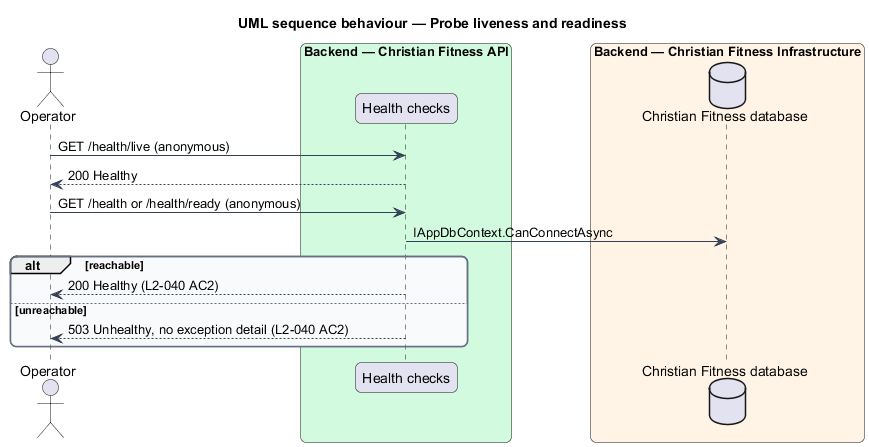

The diagram above was rendered by PlantUML. Its source (embedded in the PNG):
@startuml
title UML sequence behaviour — Probe liveness and readiness
skinparam backgroundColor #FFFFFF
skinparam shadowing false
skinparam roundcorner 12
skinparam defaultFontName Arial
skinparam ArrowColor #344054
skinparam rectangle {
  BorderColor #344054
  FontColor #101828
}
skinparam package {
  BorderColor #667085
  FontColor #101828
  BackgroundColor #F9FAFB
}
actor "Operator" as actor
box "Backend — Christian Fitness API" #D1FADF
  participant "Health checks" as hc
end box
box "Backend — Christian Fitness Infrastructure" #FFF4E5
  database "Christian Fitness database" as db
end box
actor -> hc : GET /health/live (anonymous)
hc --> actor : 200 Healthy
actor -> hc : GET /health or /health/ready (anonymous)
hc -> db : IAppDbContext.CanConnectAsync
alt reachable
  hc --> actor : 200 Healthy (L2-040 AC2)
else unreachable
  hc --> actor : 503 Unhealthy, no exception detail (L2-040 AC2)
end
@enduml